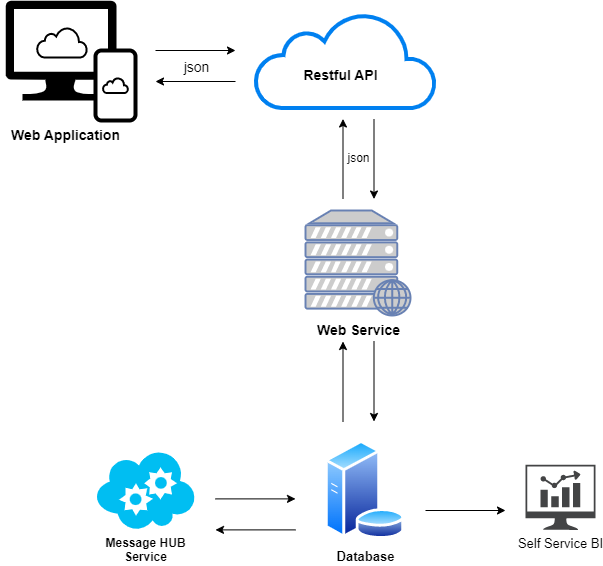

The diagram above was exported from draw.io. Its source (the exported page's mxGraphModel, read from the mxfile embedded in the PNG):
<mxGraphModel dx="1038" dy="571" grid="1" gridSize="10" guides="1" tooltips="1" connect="1" arrows="1" fold="1" page="1" pageScale="1" pageWidth="850" pageHeight="1100" math="0" shadow="0">
  <root>
    <mxCell id="0" />
    <mxCell id="1" parent="0" />
    <mxCell id="_3ujp3XkVQgTV4SIZ9oZ-5" value="" style="group" parent="1" vertex="1" connectable="0">
      <mxGeometry x="60" y="170" width="130" height="120" as="geometry" />
    </mxCell>
    <mxCell id="_3ujp3XkVQgTV4SIZ9oZ-2" value="" style="sketch=0;aspect=fixed;pointerEvents=1;shadow=0;dashed=0;html=1;strokeColor=none;labelPosition=center;verticalLabelPosition=bottom;verticalAlign=top;align=center;fillColor=#000000;shape=mxgraph.azure.computer;movable=1;resizable=1;rotatable=1;deletable=1;editable=1;connectable=1;" parent="_3ujp3XkVQgTV4SIZ9oZ-5" vertex="1">
      <mxGeometry width="111.11" height="100" as="geometry" />
    </mxCell>
    <mxCell id="_3ujp3XkVQgTV4SIZ9oZ-4" value="" style="rounded=1;whiteSpace=wrap;html=1;sketch=0;fillStyle=auto;fillColor=default;strokeWidth=4;perimeterSpacing=7;movable=1;resizable=1;rotatable=1;deletable=1;editable=1;connectable=1;" parent="_3ujp3XkVQgTV4SIZ9oZ-5" vertex="1">
      <mxGeometry x="90" y="50" width="40" height="70" as="geometry" />
    </mxCell>
    <mxCell id="_3ujp3XkVQgTV4SIZ9oZ-7" value="" style="html=1;verticalLabelPosition=bottom;align=center;labelBackgroundColor=#ffffff;verticalAlign=top;strokeWidth=2;strokeColor=#000000;shadow=0;dashed=0;shape=mxgraph.ios7.icons.cloud;sketch=0;fillStyle=auto;fillColor=default;" parent="_3ujp3XkVQgTV4SIZ9oZ-5" vertex="1">
      <mxGeometry x="31.560000000000002" y="27" width="50" height="30" as="geometry" />
    </mxCell>
    <mxCell id="_3ujp3XkVQgTV4SIZ9oZ-6" value="" style="html=1;verticalLabelPosition=bottom;align=center;labelBackgroundColor=#ffffff;verticalAlign=top;strokeWidth=2;strokeColor=#000000;shadow=0;dashed=0;shape=mxgraph.ios7.icons.cloud;sketch=0;fillStyle=auto;fillColor=default;" parent="_3ujp3XkVQgTV4SIZ9oZ-5" vertex="1">
      <mxGeometry x="97.5" y="77.5" width="25" height="15" as="geometry" />
    </mxCell>
    <mxCell id="_3ujp3XkVQgTV4SIZ9oZ-11" value="" style="group" parent="1" vertex="1" connectable="0">
      <mxGeometry x="310" y="182.5" width="180" height="95" as="geometry" />
    </mxCell>
    <mxCell id="_3ujp3XkVQgTV4SIZ9oZ-8" value="" style="html=1;verticalLabelPosition=bottom;align=center;labelBackgroundColor=#ffffff;verticalAlign=top;strokeWidth=4;strokeColor=#0080F0;shadow=0;dashed=0;shape=mxgraph.ios7.icons.cloud;sketch=0;fillStyle=auto;fillColor=default;" parent="_3ujp3XkVQgTV4SIZ9oZ-11" vertex="1">
      <mxGeometry width="180" height="95" as="geometry" />
    </mxCell>
    <mxCell id="_3ujp3XkVQgTV4SIZ9oZ-9" value="Restful API" style="text;html=1;align=center;verticalAlign=middle;resizable=0;points=[];autosize=1;strokeColor=none;fillColor=none;fontStyle=1;fontSize=14;" parent="_3ujp3XkVQgTV4SIZ9oZ-11" vertex="1">
      <mxGeometry x="35" y="47.5" width="100" height="30" as="geometry" />
    </mxCell>
    <mxCell id="_3ujp3XkVQgTV4SIZ9oZ-12" value="&lt;font color=&quot;#000000&quot;&gt;&lt;b&gt;Web Service&lt;/b&gt;&lt;/font&gt;" style="fontColor=#0066CC;verticalAlign=top;verticalLabelPosition=bottom;labelPosition=center;align=center;html=1;outlineConnect=0;fillColor=#CCCCCC;strokeColor=#6881B3;gradientColor=none;gradientDirection=north;strokeWidth=2;shape=mxgraph.networks.web_server;sketch=0;fillStyle=auto;fontSize=14;" parent="1" vertex="1">
      <mxGeometry x="360" y="380" width="105" height="105" as="geometry" />
    </mxCell>
    <mxCell id="_3ujp3XkVQgTV4SIZ9oZ-18" value="" style="group" parent="1" vertex="1" connectable="0">
      <mxGeometry x="210" y="220" width="80" height="35.5" as="geometry" />
    </mxCell>
    <mxCell id="_3ujp3XkVQgTV4SIZ9oZ-16" value="" style="endArrow=classic;html=1;rounded=0;fontSize=14;" parent="_3ujp3XkVQgTV4SIZ9oZ-18" edge="1">
      <mxGeometry width="50" height="50" relative="1" as="geometry">
        <mxPoint as="sourcePoint" />
        <mxPoint x="80" as="targetPoint" />
      </mxGeometry>
    </mxCell>
    <mxCell id="_3ujp3XkVQgTV4SIZ9oZ-17" value="" style="endArrow=classic;html=1;rounded=0;fontSize=14;" parent="_3ujp3XkVQgTV4SIZ9oZ-18" edge="1">
      <mxGeometry width="50" height="50" relative="1" as="geometry">
        <mxPoint x="80" y="31" as="sourcePoint" />
        <mxPoint y="31" as="targetPoint" />
      </mxGeometry>
    </mxCell>
    <mxCell id="UrIlla-9g-gfTS54o1Ub-1" value="&lt;font style=&quot;font-size: 14px;&quot;&gt;json&lt;/font&gt;" style="text;html=1;align=center;verticalAlign=middle;resizable=0;points=[];autosize=1;strokeColor=none;fillColor=none;fontSize=18;" parent="_3ujp3XkVQgTV4SIZ9oZ-18" vertex="1">
      <mxGeometry x="16" y="-4.5" width="50" height="40" as="geometry" />
    </mxCell>
    <mxCell id="_3ujp3XkVQgTV4SIZ9oZ-25" value="" style="group" parent="1" vertex="1" connectable="0">
      <mxGeometry x="270" y="668.39" width="80" height="31" as="geometry" />
    </mxCell>
    <mxCell id="_3ujp3XkVQgTV4SIZ9oZ-26" value="" style="endArrow=classic;html=1;rounded=0;fontSize=14;" parent="_3ujp3XkVQgTV4SIZ9oZ-25" edge="1">
      <mxGeometry width="50" height="50" relative="1" as="geometry">
        <mxPoint as="sourcePoint" />
        <mxPoint x="80" as="targetPoint" />
      </mxGeometry>
    </mxCell>
    <mxCell id="_3ujp3XkVQgTV4SIZ9oZ-27" value="" style="endArrow=classic;html=1;rounded=0;fontSize=14;" parent="_3ujp3XkVQgTV4SIZ9oZ-25" edge="1">
      <mxGeometry width="50" height="50" relative="1" as="geometry">
        <mxPoint x="80" y="31" as="sourcePoint" />
        <mxPoint y="31" as="targetPoint" />
      </mxGeometry>
    </mxCell>
    <mxCell id="_3ujp3XkVQgTV4SIZ9oZ-29" value="Database" style="aspect=fixed;perimeter=ellipsePerimeter;html=1;align=center;shadow=0;dashed=0;spacingTop=3;image;image=img/lib/active_directory/database_server.svg;sketch=0;fillStyle=auto;strokeColor=#000000;strokeWidth=4;fontSize=13;fillColor=default;fontStyle=1" parent="1" vertex="1">
      <mxGeometry x="379" y="610" width="81" height="98.78" as="geometry" />
    </mxCell>
    <mxCell id="_3ujp3XkVQgTV4SIZ9oZ-32" value="Web Application" style="text;html=1;align=center;verticalAlign=middle;resizable=0;points=[];autosize=1;strokeColor=none;fillColor=none;fontSize=14;fontStyle=1" parent="1" vertex="1">
      <mxGeometry x="55" y="290" width="130" height="30" as="geometry" />
    </mxCell>
    <mxCell id="LmuX04KaDMTH16LzXnXh-2" value="Message HUB&lt;br&gt;Service" style="verticalLabelPosition=bottom;html=1;verticalAlign=top;align=center;strokeColor=none;fillColor=#00BEF2;shape=mxgraph.azure.cloud_service;fontStyle=1" vertex="1" parent="1">
      <mxGeometry x="150" y="619.39" width="100" height="80" as="geometry" />
    </mxCell>
    <mxCell id="_3ujp3XkVQgTV4SIZ9oZ-21" value="" style="endArrow=classic;html=1;rounded=0;fontSize=14;" parent="1" edge="1">
      <mxGeometry width="50" height="50" relative="1" as="geometry">
        <mxPoint x="480" y="680" as="sourcePoint" />
        <mxPoint x="560" y="680" as="targetPoint" />
      </mxGeometry>
    </mxCell>
    <mxCell id="LmuX04KaDMTH16LzXnXh-3" value="" style="group;rotation=90;" vertex="1" connectable="0" parent="1">
      <mxGeometry x="372.5" y="312.5" width="80" height="31" as="geometry" />
    </mxCell>
    <mxCell id="UrIlla-9g-gfTS54o1Ub-4" value="" style="endArrow=classic;html=1;rounded=0;fontSize=14;" parent="LmuX04KaDMTH16LzXnXh-3" edge="1">
      <mxGeometry width="50" height="50" relative="1" as="geometry">
        <mxPoint x="56" y="-24" as="sourcePoint" />
        <mxPoint x="56" y="56" as="targetPoint" />
      </mxGeometry>
    </mxCell>
    <mxCell id="UrIlla-9g-gfTS54o1Ub-5" value="" style="endArrow=classic;html=1;rounded=0;fontSize=14;" parent="LmuX04KaDMTH16LzXnXh-3" edge="1">
      <mxGeometry width="50" height="50" relative="1" as="geometry">
        <mxPoint x="25" y="56" as="sourcePoint" />
        <mxPoint x="25" y="-24" as="targetPoint" />
      </mxGeometry>
    </mxCell>
    <mxCell id="UrIlla-9g-gfTS54o1Ub-6" value="json" style="text;html=1;align=center;verticalAlign=middle;resizable=0;points=[];autosize=1;strokeColor=none;fillColor=none;fontSize=12;rotation=0;" parent="LmuX04KaDMTH16LzXnXh-3" vertex="1">
      <mxGeometry x="15" width="50" height="30" as="geometry" />
    </mxCell>
    <mxCell id="LmuX04KaDMTH16LzXnXh-4" value="" style="group;rotation=90;" vertex="1" connectable="0" parent="1">
      <mxGeometry x="372.5" y="535" width="80" height="31" as="geometry" />
    </mxCell>
    <mxCell id="LmuX04KaDMTH16LzXnXh-5" value="" style="endArrow=classic;html=1;rounded=0;fontSize=14;" edge="1" parent="LmuX04KaDMTH16LzXnXh-4">
      <mxGeometry width="50" height="50" relative="1" as="geometry">
        <mxPoint x="56" y="-24" as="sourcePoint" />
        <mxPoint x="56" y="56" as="targetPoint" />
      </mxGeometry>
    </mxCell>
    <mxCell id="LmuX04KaDMTH16LzXnXh-6" value="" style="endArrow=classic;html=1;rounded=0;fontSize=14;" edge="1" parent="LmuX04KaDMTH16LzXnXh-4">
      <mxGeometry width="50" height="50" relative="1" as="geometry">
        <mxPoint x="25" y="56" as="sourcePoint" />
        <mxPoint x="25" y="-24" as="targetPoint" />
      </mxGeometry>
    </mxCell>
    <mxCell id="LmuX04KaDMTH16LzXnXh-7" value="Self Service BI" style="sketch=0;pointerEvents=1;shadow=0;dashed=0;html=1;strokeColor=none;fillColor=#434445;aspect=fixed;labelPosition=center;verticalLabelPosition=bottom;verticalAlign=top;align=center;outlineConnect=0;shape=mxgraph.vvd.nsx_dashboard;fontSize=13;fontColor=#000000;" vertex="1" parent="1">
      <mxGeometry x="580" y="634.29" width="70" height="65.1" as="geometry" />
    </mxCell>
  </root>
</mxGraphModel>